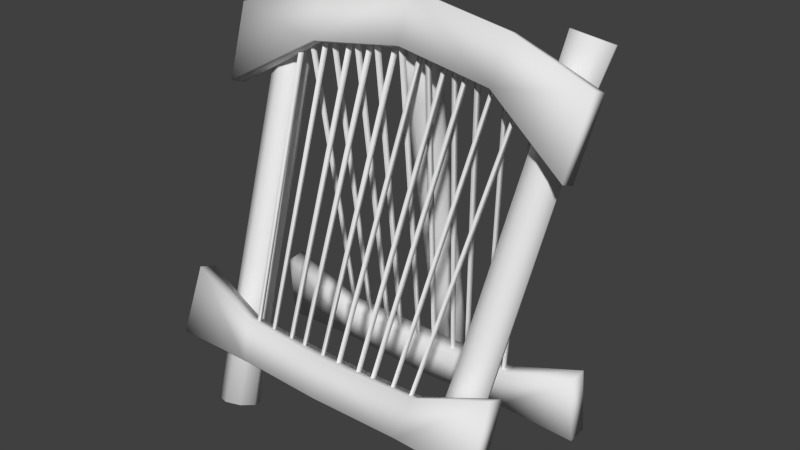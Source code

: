 # Source: spining-machine1.blend  (saved by Blender 2.73.0; exported with 4.5.12 LTS)
import bpy
from mathutils import Matrix  # noqa: F401  (used for matrix-valued properties, if any)

bpy.ops.wm.read_factory_settings(use_empty=True)
scene = bpy.context.scene
scene.name = 'Scene'

# ---- collections
col_collection_1 = bpy.data.collections.new('Collection 1'); scene.collection.children.link(col_collection_1)

# ---- materials (node trees are filled in below, after node groups)
mat_material = bpy.data.materials.new('Material')
mat_material.alpha_threshold = 0.0
mat_material.use_transparent_shadow = False
mat_material.roughness = 0.5

# ---- material node trees

# ---- world
world_world = bpy.data.worlds.new('World'); scene.world = world_world
world_world.color = (0.05088, 0.05088, 0.05088)
world_world.use_sun_shadow = False
world_world.sun_shadow_jitter_overblur = 0.0
world_world.cycles.sampling_method = 'MANUAL'
world_world.cycles.sample_map_resolution = 256

# ---- meshes
me_cube_001 = bpy.data.meshes.new('Cube.001')
me_cube_001.from_pydata([(-0.4951, -0.1654, -0.01369), (-0.5535, -0.19, -0.0102), (-0.5777, -0.2454, 0.008854), (-0.5535, -0.299, 0.03231), (-0.4951, -0.3195, 0.04643), (-0.4367, -0.2949, 0.04294), (-0.4125, -0.2395, 0.02389), (-0.4367, -0.1859, 0.0004298), (-0.5432, 0.008101, 0.4548), (-0.5953, -0.01454, 0.4565), (-0.6169, -0.06439, 0.473), (-0.5953, -0.1122, 0.4946), (-0.5432, -0.1301, 0.5086), (-0.491, -0.1074, 0.5069), (-0.4694, -0.05757, 0.4905), (-0.491, -0.00972, 0.4688), (-0.6185, 0.3547, 1.343), (-0.6706, 0.332, 1.345), (-0.6922, 0.2822, 1.362), (-0.6706, 0.2343, 1.383), (-0.6185, 0.2165, 1.397), (-0.5663, 0.2391, 1.396), (-0.5447, 0.289, 1.379), (-0.5663, 0.3368, 1.357), (-0.6517, 0.4693, 1.603), (-0.7126, 0.4428, 1.605), (-0.7378, 0.3846, 1.624), (-0.7126, 0.3288, 1.65), (-0.6517, 0.3079, 1.666), (-0.5908, 0.3344, 1.664), (-0.5655, 0.3926, 1.645), (-0.5908, 0.4485, 1.62), (-0.4067, 0.1607, 1.463), (-0.4067, 0.2145, 1.442), (-0.428, 0.2322, 1.646), (-0.428, 0.286, 1.625), (-0.7881, 0.249, 1.512), (-0.7881, 0.1829, 1.538), (-0.7634, 0.1367, 1.224), (-0.7634, 0.07053, 1.25), (-0.3841, -0.3018, 0.289), (-0.3841, -0.2397, 0.2647), (-0.4105, -0.2433, 0.4389), (-0.4105, -0.1812, 0.4147), (-0.7134, -0.1327, 0.5182), (-0.7134, -0.209, 0.548), (-0.7188, -0.2339, 0.2586), (-0.7188, -0.3102, 0.2884), (-0.1994, -0.2601, 0.3336), (-0.2082, -0.2453, 0.3211), (-0.1906, -0.2408, 0.3328), (-0.2753, 0.2532, 1.583), (-0.2861, 0.2714, 1.568), (-0.2644, 0.277, 1.582), (-0.1322, -0.2633, 0.3253), (-0.1411, -0.2485, 0.3129), (-0.1233, -0.2441, 0.3243), (-0.1762, 0.2493, 1.573), (-0.1872, 0.2676, 1.558), (-0.1653, 0.2731, 1.572), (-0.03783, -0.2633, 0.3253), (-0.04669, -0.2485, 0.3129), (-0.02897, -0.2441, 0.3243), (-0.05985, 0.2493, 1.573), (-0.07078, 0.2676, 1.558), (-0.04893, 0.2731, 1.572), (-0.2947, -0.2412, 0.3791), (-0.3027, -0.2277, 0.3678), (-0.2867, -0.2236, 0.3783), (-0.3905, 0.2324, 1.526), (-0.4003, 0.249, 1.512), (-0.3806, 0.2541, 1.525), (-0.3763, -0.2405, 0.3807), (-0.3842, -0.2272, 0.3691), (-0.3685, -0.2229, 0.3801), (-0.5089, 0.2318, 1.525), (-0.5185, 0.2483, 1.51), (-0.4992, 0.2536, 1.524), (0.4951, -0.1654, -0.01369), (0.5535, -0.19, -0.0102), (0.5777, -0.2454, 0.008854), (0.5535, -0.299, 0.03231), (0.4951, -0.3195, 0.04643), (0.4367, -0.2949, 0.04294), (0.4125, -0.2395, 0.02389), (0.4367, -0.1859, 0.0004298), (0.5432, 0.008101, 0.4548), (0.5953, -0.01454, 0.4565), (0.6169, -0.06439, 0.473), (0.5953, -0.1122, 0.4946), (0.5432, -0.1301, 0.5086), (0.491, -0.1074, 0.5069), (0.4694, -0.05757, 0.4905), (0.491, -0.00972, 0.4688), (0.6185, 0.3547, 1.343), (0.6706, 0.332, 1.345), (0.6922, 0.2822, 1.362), (0.6706, 0.2343, 1.383), (0.6185, 0.2165, 1.397), (0.5663, 0.2391, 1.396), (0.5447, 0.289, 1.379), (0.5663, 0.3368, 1.357), (0.6517, 0.4693, 1.603), (0.7126, 0.4428, 1.605), (0.7378, 0.3846, 1.624), (0.7126, 0.3288, 1.65), (0.6517, 0.3079, 1.666), (0.5908, 0.3344, 1.664), (0.5655, 0.3926, 1.645), (0.5908, 0.4485, 1.62), (0.4067, 0.1607, 1.463), (0.4067, 0.2145, 1.442), (0.0, 0.2481, 1.494), (0.0, 0.1714, 1.524), (0.428, 0.2322, 1.646), (0.428, 0.286, 1.625), (0.0, 0.3206, 1.68), (0.0, 0.2439, 1.71), (0.7881, 0.249, 1.512), (0.7881, 0.1829, 1.538), (0.7634, 0.1367, 1.224), (0.7634, 0.07053, 1.25), (0.3841, -0.3018, 0.289), (0.3841, -0.2397, 0.2647), (0.0, -0.2272, 0.2578), (0.0, -0.3157, 0.2923), (0.4105, -0.2433, 0.4389), (0.4105, -0.1812, 0.4147), (0.0, -0.1732, 0.3963), (0.0, -0.2617, 0.4308), (0.7134, -0.1327, 0.5182), (0.7134, -0.209, 0.548), (0.7188, -0.2339, 0.2586), (0.7188, -0.3102, 0.2884), (0.1994, -0.2601, 0.3336), (0.2082, -0.2453, 0.3211), (0.1906, -0.2408, 0.3328), (0.2753, 0.2532, 1.583), (0.2861, 0.2714, 1.568), (0.2644, 0.277, 1.582), (0.1322, -0.2633, 0.3253), (0.1411, -0.2485, 0.3129), (0.1233, -0.2441, 0.3243), (0.1762, 0.2493, 1.573), (0.1872, 0.2676, 1.558), (0.1653, 0.2731, 1.572), (0.03783, -0.2633, 0.3253), (0.04669, -0.2485, 0.3129), (0.02897, -0.2441, 0.3243), (0.05985, 0.2493, 1.573), (0.07078, 0.2676, 1.558), (0.04893, 0.2731, 1.572), (0.2947, -0.2412, 0.3791), (0.3027, -0.2277, 0.3678), (0.2867, -0.2236, 0.3783), (0.3905, 0.2324, 1.526), (0.4003, 0.249, 1.512), (0.3806, 0.2541, 1.525), (0.3763, -0.2405, 0.3807), (0.3842, -0.2272, 0.3691), (0.3685, -0.2229, 0.3801), (0.5089, 0.2318, 1.525), (0.5185, 0.2483, 1.51), (0.4992, 0.2536, 1.524), (-0.1124, 0.6195, -0.06608), (-0.09008, 0.565, -0.07819), (-0.03486, 0.542, -0.08406), (0.02087, 0.5641, -0.08026), (0.04447, 0.6184, -0.06901), (0.02212, 0.6729, -0.05691), (-0.0331, 0.6959, -0.05104), (-0.08883, 0.6738, -0.05483), (-0.09633, 0.5202, 0.3992), (-0.07632, 0.4716, 0.3869), (-0.02684, 0.4512, 0.381), (0.02312, 0.4709, 0.385), (0.0443, 0.5191, 0.3965), (0.02428, 0.5677, 0.4088), (-0.02519, 0.5882, 0.4147), (-0.07515, 0.5685, 0.4107), (-0.08097, 0.3461, 1.29), (-0.06096, 0.2975, 1.277), (-0.01148, 0.2771, 1.272), (0.03848, 0.2968, 1.276), (0.05965, 0.3451, 1.287), (0.03964, 0.3937, 1.299), (-0.009836, 0.4141, 1.305), (-0.0598, 0.3944, 1.301), (-0.0883, 0.2835, 1.554), (-0.06493, 0.2404, 1.514), (-0.007155, 0.2226, 1.497), (0.05118, 0.2406, 1.512), (0.07591, 0.2839, 1.55), (0.05255, 0.327, 1.59), (-0.005229, 0.3448, 1.607), (-0.06357, 0.3267, 1.592), (-0.3374, 0.2734, 0.1318), (-0.3374, 0.3397, 0.1378), (-0.3637, 0.259, 0.2921), (-0.3637, 0.3253, 0.2981), (-0.6667, 0.3227, 0.4124), (-0.6667, 0.2412, 0.4051), (-0.6721, 0.3476, 0.1349), (-0.6721, 0.2661, 0.1276), (-0.1526, 0.2908, 0.1903), (-0.1614, 0.3096, 0.1858), (-0.1439, 0.3085, 0.1982), (-0.2285, 0.1942, 1.538), (-0.2394, 0.2173, 1.532), (-0.2177, 0.216, 1.548), (-0.08547, 0.2916, 0.1814), (-0.09433, 0.3104, 0.177), (-0.07661, 0.3093, 0.1892), (-0.1295, 0.1952, 1.527), (-0.1404, 0.2183, 1.522), (-0.1186, 0.2169, 1.537), (0.008906, 0.2916, 0.1814), (4.53e-05, 0.3104, 0.177), (0.01777, 0.3093, 0.1892), (-0.01312, 0.1952, 1.527), (-0.02404, 0.2183, 1.522), (-0.002192, 0.2169, 1.537), (-0.248, 0.2875, 0.2395), (-0.2559, 0.3046, 0.2353), (-0.24, 0.3036, 0.2466), (-0.3438, 0.201, 1.478), (-0.3536, 0.222, 1.472), (-0.3339, 0.2208, 1.486), (-0.3296, 0.2874, 0.2412), (-0.3374, 0.3045, 0.2368), (-0.3218, 0.3034, 0.2486), (-0.4621, 0.2011, 1.476), (-0.4718, 0.2222, 1.47), (-0.4525, 0.2209, 1.485), (0.4308, 0.2734, 0.1318), (0.4308, 0.3397, 0.1378), (0.04673, 0.354, 0.1371), (0.04673, 0.2594, 0.1286), (0.4572, 0.259, 0.2921), (0.4572, 0.3253, 0.2981), (0.04673, 0.3408, 0.2852), (0.04673, 0.2461, 0.2767), (0.7601, 0.3227, 0.4124), (0.7601, 0.2412, 0.4051), (0.7655, 0.3476, 0.1349), (0.7655, 0.2661, 0.1276), (0.2461, 0.2908, 0.1903), (0.2549, 0.3096, 0.1858), (0.2373, 0.3085, 0.1982), (0.322, 0.1942, 1.538), (0.3328, 0.2173, 1.532), (0.3112, 0.216, 1.548), (0.1789, 0.2916, 0.1814), (0.1878, 0.3104, 0.177), (0.1701, 0.3093, 0.1892), (0.223, 0.1952, 1.527), (0.2339, 0.2183, 1.522), (0.212, 0.2169, 1.537), (0.08456, 0.2916, 0.1814), (0.09342, 0.3104, 0.177), (0.0757, 0.3093, 0.1892), (0.1066, 0.1952, 1.527), (0.1175, 0.2183, 1.522), (0.09566, 0.2169, 1.537), (0.3414, 0.2875, 0.2395), (0.3494, 0.3046, 0.2353), (0.3334, 0.3036, 0.2466), (0.4372, 0.201, 1.478), (0.4471, 0.222, 1.472), (0.4274, 0.2208, 1.486), (0.4231, 0.2874, 0.2412), (0.4309, 0.3045, 0.2368), (0.4152, 0.3034, 0.2486), (0.5556, 0.2011, 1.476), (0.5653, 0.2222, 1.47), (0.546, 0.2209, 1.485)], [], [(7, 0, 8, 15), (6, 7, 15, 14), (5, 6, 14, 13), (4, 5, 13, 12), (3, 4, 12, 11), (2, 3, 11, 10), (1, 2, 10, 9), (0, 1, 9, 8), (15, 8, 16, 23), (14, 15, 23, 22), (13, 14, 22, 21), (12, 13, 21, 20), (11, 12, 20, 19), (10, 11, 19, 18), (9, 10, 18, 17), (8, 9, 17, 16), (23, 16, 24, 31), (22, 23, 31, 30), (21, 22, 30, 29), (20, 21, 29, 28), (19, 20, 28, 27), (18, 19, 27, 26), (17, 18, 26, 25), (16, 17, 25, 24), (25, 26, 27, 28, 29, 30, 31, 24), (1, 0, 7, 6, 5, 4, 3, 2), (34, 35, 36, 37), (35, 116, 112, 33), (117, 34, 32, 113), (32, 33, 112, 113), (117, 116, 35, 34), (35, 33, 38, 36), (33, 32, 39, 38), (32, 34, 37, 39), (42, 43, 44, 45), (43, 128, 124, 41), (129, 42, 40, 125), (40, 41, 124, 125), (129, 128, 43, 42), (43, 41, 46, 44), (41, 40, 47, 46), (40, 42, 45, 47), (36, 38, 39, 37), (44, 46, 47, 45), (51, 52, 49, 48), (52, 53, 50, 49), (53, 51, 48, 50), (57, 58, 55, 54), (58, 59, 56, 55), (59, 57, 54, 56), (63, 64, 61, 60), (64, 65, 62, 61), (65, 63, 60, 62), (69, 70, 67, 66), (70, 71, 68, 67), (71, 69, 66, 68), (75, 76, 73, 72), (76, 77, 74, 73), (77, 75, 72, 74), (85, 93, 86, 78), (84, 92, 93, 85), (83, 91, 92, 84), (82, 90, 91, 83), (81, 89, 90, 82), (80, 88, 89, 81), (79, 87, 88, 80), (78, 86, 87, 79), (93, 101, 94, 86), (92, 100, 101, 93), (91, 99, 100, 92), (90, 98, 99, 91), (89, 97, 98, 90), (88, 96, 97, 89), (87, 95, 96, 88), (86, 94, 95, 87), (101, 109, 102, 94), (100, 108, 109, 101), (99, 107, 108, 100), (98, 106, 107, 99), (97, 105, 106, 98), (96, 104, 105, 97), (95, 103, 104, 96), (94, 102, 103, 95), (103, 102, 109, 108, 107, 106, 105, 104), (79, 80, 81, 82, 83, 84, 85, 78), (114, 119, 118, 115), (115, 111, 112, 116), (117, 113, 110, 114), (110, 113, 112, 111), (117, 114, 115, 116), (115, 118, 120, 111), (111, 120, 121, 110), (110, 121, 119, 114), (126, 131, 130, 127), (127, 123, 124, 128), (129, 125, 122, 126), (122, 125, 124, 123), (129, 126, 127, 128), (127, 130, 132, 123), (123, 132, 133, 122), (122, 133, 131, 126), (118, 119, 121, 120), (130, 131, 133, 132), (137, 134, 135, 138), (138, 135, 136, 139), (139, 136, 134, 137), (143, 140, 141, 144), (144, 141, 142, 145), (145, 142, 140, 143), (149, 146, 147, 150), (150, 147, 148, 151), (151, 148, 146, 149), (155, 152, 153, 156), (156, 153, 154, 157), (157, 154, 152, 155), (161, 158, 159, 162), (162, 159, 160, 163), (163, 160, 158, 161), (171, 164, 172, 179), (170, 171, 179, 178), (169, 170, 178, 177), (168, 169, 177, 176), (167, 168, 176, 175), (166, 167, 175, 174), (165, 166, 174, 173), (164, 165, 173, 172), (179, 172, 180, 187), (178, 179, 187, 186), (177, 178, 186, 185), (176, 177, 185, 184), (175, 176, 184, 183), (174, 175, 183, 182), (173, 174, 182, 181), (172, 173, 181, 180), (187, 180, 188, 195), (186, 187, 195, 194), (185, 186, 194, 193), (184, 185, 193, 192), (183, 184, 192, 191), (182, 183, 191, 190), (181, 182, 190, 189), (180, 181, 189, 188), (189, 190, 191, 192, 193, 194, 195, 188), (165, 164, 171, 170, 169, 168, 167, 166), (198, 199, 200, 201), (199, 240, 236, 197), (241, 198, 196, 237), (196, 197, 236, 237), (241, 240, 199, 198), (199, 197, 202, 200), (197, 196, 203, 202), (196, 198, 201, 203), (200, 202, 203, 201), (207, 208, 205, 204), (208, 209, 206, 205), (209, 207, 204, 206), (213, 214, 211, 210), (214, 215, 212, 211), (215, 213, 210, 212), (219, 220, 217, 216), (220, 221, 218, 217), (221, 219, 216, 218), (225, 226, 223, 222), (226, 227, 224, 223), (227, 225, 222, 224), (231, 232, 229, 228), (232, 233, 230, 229), (233, 231, 228, 230), (238, 243, 242, 239), (239, 235, 236, 240), (241, 237, 234, 238), (234, 237, 236, 235), (241, 238, 239, 240), (239, 242, 244, 235), (235, 244, 245, 234), (234, 245, 243, 238), (242, 243, 245, 244), (249, 246, 247, 250), (250, 247, 248, 251), (251, 248, 246, 249), (255, 252, 253, 256), (256, 253, 254, 257), (257, 254, 252, 255), (261, 258, 259, 262), (262, 259, 260, 263), (263, 260, 258, 261), (267, 264, 265, 268), (268, 265, 266, 269), (269, 266, 264, 267), (273, 270, 271, 274), (274, 271, 272, 275), (275, 272, 270, 273)])
me_cube_001.polygons.foreach_set('use_smooth', [True] * 192)
_uv = me_cube_001.uv_layers.new(name='UVMap')
_uv.uv.foreach_set('vector', [0.1739, 0.02264, 0.2095, 0.0219, 0.2078, 0.2954, 0.1784, 0.2968, 0.1472, 0.02361, 0.1739, 0.02264, 0.1784, 0.2968, 0.149, 0.2977, 0.1204, 0.02269, 0.1472, 0.02361, 0.149, 0.2977, 0.1197, 0.2969, 0.0885, 0.02257, 0.1204, 0.02269, 0.1197, 0.2969, 0.09029, 0.2957, 0.05662, 0.02192, 0.0885, 0.02257, 0.09029, 0.2957, 0.06101, 0.2942, 0.02095, 0.02164, 0.05662, 0.02192, 0.06101, 0.2942, 0.03163, 0.2936, 0.2452, 0.02164, 0.2809, 0.02189, 0.2665, 0.2938, 0.2371, 0.2941, 0.2095, 0.0219, 0.2452, 0.02164, 0.2371, 0.2941, 0.2078, 0.2954, 0.1784, 0.2968, 0.2078, 0.2954, 0.208, 0.8204, 0.1784, 0.8219, 0.149, 0.2977, 0.1784, 0.2968, 0.1784, 0.8219, 0.1488, 0.8224, 0.1197, 0.2969, 0.149, 0.2977, 0.1488, 0.8224, 0.1191, 0.8218, 0.09029, 0.2957, 0.1197, 0.2969, 0.1191, 0.8218, 0.08949, 0.8203, 0.06101, 0.2942, 0.09029, 0.2957, 0.08949, 0.8203, 0.0599, 0.8183, 0.03163, 0.2936, 0.06101, 0.2942, 0.0599, 0.8183, 0.03053, 0.8164, 0.2371, 0.2941, 0.2665, 0.2938, 0.267, 0.8165, 0.2376, 0.8184, 0.2078, 0.2954, 0.2371, 0.2941, 0.2376, 0.8184, 0.208, 0.8204, 0.1784, 0.8219, 0.208, 0.8204, 0.2164, 0.9758, 0.1825, 0.9776, 0.1488, 0.8224, 0.1784, 0.8219, 0.1825, 0.9776, 0.1487, 0.9783, 0.1191, 0.8218, 0.1488, 0.8224, 0.1487, 0.9783, 0.1148, 0.9776, 0.08949, 0.8203, 0.1191, 0.8218, 0.1148, 0.9776, 0.08096, 0.9757, 0.0599, 0.8183, 0.08949, 0.8203, 0.08096, 0.9757, 0.04728, 0.9728, 0.03053, 0.8164, 0.0599, 0.8183, 0.04728, 0.9728, 0.01384, 0.9691, 0.2376, 0.8184, 0.267, 0.8165, 0.2835, 0.9693, 0.25, 0.9729, 0.208, 0.8204, 0.2376, 0.8184, 0.25, 0.9729, 0.2164, 0.9758, 0.4536, 0.9828, 0.3682, 0.983, 0.3079, 0.9227, 0.3079, 0.8372, 0.3682, 0.7766, 0.4536, 0.7764, 0.5139, 0.8368, 0.5139, 0.9223, 0.5139, 0.8368, 0.5139, 0.9223, 0.4536, 0.9828, 0.3682, 0.983, 0.3079, 0.9227, 0.3079, 0.8372, 0.3682, 0.7766, 0.4536, 0.7764, 0.7239, 0.17, 0.7187, 0.1999, 0.5554, 0.1487, 0.5773, 0.1288, 0.3071, 0.5794, 0.3151, 0.7549, 0.3941, 0.7401, 0.3865, 0.5726, 0.9546, 0.1737, 0.7239, 0.17, 0.7259, 0.05954, 0.9416, 0.06903, 0.7259, 0.05954, 0.7264, 0.03198, 0.9418, 0.02646, 0.9416, 0.06903, 0.9546, 0.1737, 0.9526, 0.2172, 0.7187, 0.1999, 0.7239, 0.17, 0.3071, 0.5794, 0.3865, 0.5726, 0.4503, 0.4139, 0.3262, 0.428, 0.7264, 0.03198, 0.7259, 0.05954, 0.5697, 0.05569, 0.5357, 0.02646, 0.7259, 0.05954, 0.7239, 0.17, 0.5773, 0.1288, 0.5697, 0.05569, 0.4469, 0.2382, 0.4839, 0.2402, 0.463, 0.3844, 0.4395, 0.3578, 0.4719, 0.6362, 0.4795, 0.4709, 0.5394, 0.4716, 0.5368, 0.6264, 0.4392, 0.01754, 0.4469, 0.2382, 0.3603, 0.2228, 0.3588, 0.01951, 0.3603, 0.2228, 0.3278, 0.2256, 0.3084, 0.02244, 0.3588, 0.01951, 0.4392, 0.01754, 0.4886, 0.01684, 0.4839, 0.2402, 0.4469, 0.2382, 0.4719, 0.6362, 0.5368, 0.6264, 0.5366, 0.7611, 0.4245, 0.7576, 0.3278, 0.2256, 0.3603, 0.2228, 0.3785, 0.3473, 0.3476, 0.3807, 0.3603, 0.2228, 0.4469, 0.2382, 0.4395, 0.3578, 0.3785, 0.3473, 0.5554, 0.1487, 0.5357, 0.02646, 0.5697, 0.05569, 0.5773, 0.1288, 0.463, 0.3844, 0.3476, 0.3807, 0.3785, 0.3473, 0.4395, 0.3578, 0.9846, 0.3434, 0.9785, 0.3434, 0.9785, 0.01794, 0.9846, 0.01794, 0.9785, 0.3434, 0.9729, 0.3434, 0.9729, 0.01794, 0.9785, 0.01794, 0.9729, 0.3434, 0.9668, 0.3434, 0.9668, 0.01794, 0.9729, 0.01794, 0.9846, 0.3434, 0.9785, 0.3434, 0.9785, 0.01794, 0.9846, 0.01794, 0.9785, 0.3434, 0.9729, 0.3434, 0.9729, 0.01794, 0.9785, 0.01794, 0.9729, 0.3434, 0.9668, 0.3434, 0.9668, 0.01794, 0.9729, 0.01794, 0.9846, 0.3434, 0.9785, 0.3434, 0.9785, 0.01794, 0.9846, 0.01794, 0.9785, 0.3434, 0.9729, 0.3434, 0.9729, 0.01794, 0.9785, 0.01794, 0.9729, 0.3434, 0.9668, 0.3434, 0.9668, 0.01794, 0.9729, 0.01794, 0.9846, 0.3434, 0.9785, 0.3434, 0.9785, 0.01794, 0.9846, 0.01794, 0.9785, 0.3434, 0.9729, 0.3434, 0.9729, 0.01794, 0.9785, 0.01794, 0.9729, 0.3434, 0.9668, 0.3434, 0.9668, 0.01794, 0.9729, 0.01794, 0.9846, 0.3434, 0.9785, 0.3434, 0.9785, 0.01794, 0.9846, 0.01794, 0.9785, 0.3434, 0.9729, 0.3434, 0.9729, 0.01794, 0.9785, 0.01794, 0.9729, 0.3434, 0.9668, 0.3434, 0.9668, 0.01794, 0.9729, 0.01794, 0.1739, 0.02264, 0.1784, 0.2968, 0.2078, 0.2954, 0.2095, 0.0219, 0.1472, 0.02361, 0.149, 0.2977, 0.1784, 0.2968, 0.1739, 0.02264, 0.1204, 0.02269, 0.1197, 0.2969, 0.149, 0.2977, 0.1472, 0.02361, 0.0885, 0.02257, 0.09029, 0.2957, 0.1197, 0.2969, 0.1204, 0.02269, 0.05662, 0.02192, 0.06101, 0.2942, 0.09029, 0.2957, 0.0885, 0.02257, 0.02095, 0.02164, 0.03163, 0.2936, 0.06101, 0.2942, 0.05662, 0.02192, 0.2452, 0.02164, 0.2371, 0.2941, 0.2665, 0.2938, 0.2809, 0.02189, 0.2095, 0.0219, 0.2078, 0.2954, 0.2371, 0.2941, 0.2452, 0.02164, 0.1784, 0.2968, 0.1784, 0.8219, 0.208, 0.8204, 0.2078, 0.2954, 0.149, 0.2977, 0.1488, 0.8224, 0.1784, 0.8219, 0.1784, 0.2968, 0.1197, 0.2969, 0.1191, 0.8218, 0.1488, 0.8224, 0.149, 0.2977, 0.09029, 0.2957, 0.08949, 0.8203, 0.1191, 0.8218, 0.1197, 0.2969, 0.06101, 0.2942, 0.0599, 0.8183, 0.08949, 0.8203, 0.09029, 0.2957, 0.03163, 0.2936, 0.03053, 0.8164, 0.0599, 0.8183, 0.06101, 0.2942, 0.2371, 0.2941, 0.2376, 0.8184, 0.267, 0.8165, 0.2665, 0.2938, 0.2078, 0.2954, 0.208, 0.8204, 0.2376, 0.8184, 0.2371, 0.2941, 0.1784, 0.8219, 0.1825, 0.9776, 0.2164, 0.9758, 0.208, 0.8204, 0.1488, 0.8224, 0.1487, 0.9783, 0.1825, 0.9776, 0.1784, 0.8219, 0.1191, 0.8218, 0.1148, 0.9776, 0.1487, 0.9783, 0.1488, 0.8224, 0.08949, 0.8203, 0.08096, 0.9757, 0.1148, 0.9776, 0.1191, 0.8218, 0.0599, 0.8183, 0.04728, 0.9728, 0.08096, 0.9757, 0.08949, 0.8203, 0.03053, 0.8164, 0.01384, 0.9691, 0.04728, 0.9728, 0.0599, 0.8183, 0.2376, 0.8184, 0.25, 0.9729, 0.2835, 0.9693, 0.267, 0.8165, 0.208, 0.8204, 0.2164, 0.9758, 0.25, 0.9729, 0.2376, 0.8184, 0.4536, 0.9828, 0.5139, 0.9223, 0.5139, 0.8368, 0.4536, 0.7764, 0.3682, 0.7766, 0.3079, 0.8372, 0.3079, 0.9227, 0.3682, 0.983, 0.5139, 0.8368, 0.4536, 0.7764, 0.3682, 0.7766, 0.3079, 0.8372, 0.3079, 0.9227, 0.3682, 0.983, 0.4536, 0.9828, 0.5139, 0.9223, 0.7239, 0.17, 0.5773, 0.1288, 0.5554, 0.1487, 0.7187, 0.1999, 0.3071, 0.5794, 0.3865, 0.5726, 0.3941, 0.7401, 0.3151, 0.7549, 0.9546, 0.1737, 0.9416, 0.06903, 0.7259, 0.05954, 0.7239, 0.17, 0.7259, 0.05954, 0.9416, 0.06903, 0.9418, 0.02646, 0.7264, 0.03198, 0.9546, 0.1737, 0.7239, 0.17, 0.7187, 0.1999, 0.9526, 0.2172, 0.3071, 0.5794, 0.3262, 0.428, 0.4503, 0.4139, 0.3865, 0.5726, 0.7264, 0.03198, 0.5357, 0.02646, 0.5697, 0.05569, 0.7259, 0.05954, 0.7259, 0.05954, 0.5697, 0.05569, 0.5773, 0.1288, 0.7239, 0.17, 0.4469, 0.2382, 0.4395, 0.3578, 0.463, 0.3844, 0.4839, 0.2402, 0.4719, 0.6362, 0.5368, 0.6264, 0.5394, 0.4716, 0.4795, 0.4709, 0.4392, 0.01754, 0.3588, 0.01951, 0.3603, 0.2228, 0.4469, 0.2382, 0.3603, 0.2228, 0.3588, 0.01951, 0.3084, 0.02244, 0.3278, 0.2256, 0.4392, 0.01754, 0.4469, 0.2382, 0.4839, 0.2402, 0.4886, 0.01684, 0.4719, 0.6362, 0.4245, 0.7576, 0.5366, 0.7611, 0.5368, 0.6264, 0.3278, 0.2256, 0.3476, 0.3807, 0.3785, 0.3473, 0.3603, 0.2228, 0.3603, 0.2228, 0.3785, 0.3473, 0.4395, 0.3578, 0.4469, 0.2382, 0.5554, 0.1487, 0.5773, 0.1288, 0.5697, 0.05569, 0.5357, 0.02646, 0.463, 0.3844, 0.4395, 0.3578, 0.3785, 0.3473, 0.3476, 0.3807, 0.9846, 0.3434, 0.9846, 0.01794, 0.9785, 0.01794, 0.9785, 0.3434, 0.9785, 0.3434, 0.9785, 0.01794, 0.9729, 0.01794, 0.9729, 0.3434, 0.9729, 0.3434, 0.9729, 0.01794, 0.9668, 0.01794, 0.9668, 0.3434, 0.9846, 0.3434, 0.9846, 0.01794, 0.9785, 0.01794, 0.9785, 0.3434, 0.9785, 0.3434, 0.9785, 0.01794, 0.9729, 0.01794, 0.9729, 0.3434, 0.9729, 0.3434, 0.9729, 0.01794, 0.9668, 0.01794, 0.9668, 0.3434, 0.9846, 0.3434, 0.9846, 0.01794, 0.9785, 0.01794, 0.9785, 0.3434, 0.9785, 0.3434, 0.9785, 0.01794, 0.9729, 0.01794, 0.9729, 0.3434, 0.9729, 0.3434, 0.9729, 0.01794, 0.9668, 0.01794, 0.9668, 0.3434, 0.9846, 0.3434, 0.9846, 0.01794, 0.9785, 0.01794, 0.9785, 0.3434, 0.9785, 0.3434, 0.9785, 0.01794, 0.9729, 0.01794, 0.9729, 0.3434, 0.9729, 0.3434, 0.9729, 0.01794, 0.9668, 0.01794, 0.9668, 0.3434, 0.9846, 0.3434, 0.9846, 0.01794, 0.9785, 0.01794, 0.9785, 0.3434, 0.9785, 0.3434, 0.9785, 0.01794, 0.9729, 0.01794, 0.9729, 0.3434, 0.9729, 0.3434, 0.9729, 0.01794, 0.9668, 0.01794, 0.9668, 0.3434, 0.1739, 0.02264, 0.2095, 0.0219, 0.2078, 0.2954, 0.1784, 0.2968, 0.1472, 0.02361, 0.1739, 0.02264, 0.1784, 0.2968, 0.149, 0.2977, 0.1204, 0.02269, 0.1472, 0.02361, 0.149, 0.2977, 0.1197, 0.2969, 0.0885, 0.02257, 0.1204, 0.02269, 0.1197, 0.2969, 0.09029, 0.2957, 0.05662, 0.02192, 0.0885, 0.02257, 0.09029, 0.2957, 0.06101, 0.2942, 0.02095, 0.02164, 0.05662, 0.02192, 0.06101, 0.2942, 0.03163, 0.2936, 0.2452, 0.02164, 0.2809, 0.02189, 0.2665, 0.2938, 0.2371, 0.2941, 0.2095, 0.0219, 0.2452, 0.02164, 0.2371, 0.2941, 0.2078, 0.2954, 0.1784, 0.2968, 0.2078, 0.2954, 0.208, 0.8204, 0.1784, 0.8219, 0.149, 0.2977, 0.1784, 0.2968, 0.1784, 0.8219, 0.1488, 0.8224, 0.1197, 0.2969, 0.149, 0.2977, 0.1488, 0.8224, 0.1191, 0.8218, 0.09029, 0.2957, 0.1197, 0.2969, 0.1191, 0.8218, 0.08949, 0.8203, 0.06101, 0.2942, 0.09029, 0.2957, 0.08949, 0.8203, 0.0599, 0.8183, 0.03163, 0.2936, 0.06101, 0.2942, 0.0599, 0.8183, 0.03053, 0.8164, 0.2371, 0.2941, 0.2665, 0.2938, 0.267, 0.8165, 0.2376, 0.8184, 0.2078, 0.2954, 0.2371, 0.2941, 0.2376, 0.8184, 0.208, 0.8204, 0.1784, 0.8219, 0.208, 0.8204, 0.2164, 0.9758, 0.1825, 0.9776, 0.1488, 0.8224, 0.1784, 0.8219, 0.1825, 0.9776, 0.1487, 0.9783, 0.1191, 0.8218, 0.1488, 0.8224, 0.1487, 0.9783, 0.1148, 0.9776, 0.08949, 0.8203, 0.1191, 0.8218, 0.1148, 0.9776, 0.08096, 0.9757, 0.0599, 0.8183, 0.08949, 0.8203, 0.08096, 0.9757, 0.04728, 0.9728, 0.03053, 0.8164, 0.0599, 0.8183, 0.04728, 0.9728, 0.01384, 0.9691, 0.2376, 0.8184, 0.267, 0.8165, 0.2835, 0.9693, 0.25, 0.9729, 0.208, 0.8204, 0.2376, 0.8184, 0.25, 0.9729, 0.2164, 0.9758, 0.4536, 0.9828, 0.3682, 0.983, 0.3079, 0.9227, 0.3079, 0.8372, 0.3682, 0.7766, 0.4536, 0.7764, 0.5139, 0.8368, 0.5139, 0.9223, 0.5139, 0.8368, 0.5139, 0.9223, 0.4536, 0.9828, 0.3682, 0.983, 0.3079, 0.9227, 0.3079, 0.8372, 0.3682, 0.7766, 0.4536, 0.7764, 0.4469, 0.2382, 0.4839, 0.2402, 0.463, 0.3844, 0.4395, 0.3578, 0.4719, 0.6362, 0.4795, 0.4709, 0.5394, 0.4716, 0.5368, 0.6264, 0.4392, 0.01754, 0.4469, 0.2382, 0.3603, 0.2228, 0.3588, 0.01951, 0.3603, 0.2228, 0.3278, 0.2256, 0.3084, 0.02244, 0.3588, 0.01951, 0.4392, 0.01754, 0.4886, 0.01684, 0.4839, 0.2402, 0.4469, 0.2382, 0.4719, 0.6362, 0.5368, 0.6264, 0.5366, 0.7611, 0.4245, 0.7576, 0.3278, 0.2256, 0.3603, 0.2228, 0.3785, 0.3473, 0.3476, 0.3807, 0.3603, 0.2228, 0.4469, 0.2382, 0.4395, 0.3578, 0.3785, 0.3473, 0.463, 0.3844, 0.3476, 0.3807, 0.3785, 0.3473, 0.4395, 0.3578, 0.9846, 0.3434, 0.9785, 0.3434, 0.9785, 0.01794, 0.9846, 0.01794, 0.9785, 0.3434, 0.9729, 0.3434, 0.9729, 0.01794, 0.9785, 0.01794, 0.9729, 0.3434, 0.9668, 0.3434, 0.9668, 0.01794, 0.9729, 0.01794, 0.9846, 0.3434, 0.9785, 0.3434, 0.9785, 0.01794, 0.9846, 0.01794, 0.9785, 0.3434, 0.9729, 0.3434, 0.9729, 0.01794, 0.9785, 0.01794, 0.9729, 0.3434, 0.9668, 0.3434, 0.9668, 0.01794, 0.9729, 0.01794, 0.9846, 0.3434, 0.9785, 0.3434, 0.9785, 0.01794, 0.9846, 0.01794, 0.9785, 0.3434, 0.9729, 0.3434, 0.9729, 0.01794, 0.9785, 0.01794, 0.9729, 0.3434, 0.9668, 0.3434, 0.9668, 0.01794, 0.9729, 0.01794, 0.9846, 0.3434, 0.9785, 0.3434, 0.9785, 0.01794, 0.9846, 0.01794, 0.9785, 0.3434, 0.9729, 0.3434, 0.9729, 0.01794, 0.9785, 0.01794, 0.9729, 0.3434, 0.9668, 0.3434, 0.9668, 0.01794, 0.9729, 0.01794, 0.9846, 0.3434, 0.9785, 0.3434, 0.9785, 0.01794, 0.9846, 0.01794, 0.9785, 0.3434, 0.9729, 0.3434, 0.9729, 0.01794, 0.9785, 0.01794, 0.9729, 0.3434, 0.9668, 0.3434, 0.9668, 0.01794, 0.9729, 0.01794, 0.4469, 0.2382, 0.4395, 0.3578, 0.463, 0.3844, 0.4839, 0.2402, 0.4719, 0.6362, 0.5368, 0.6264, 0.5394, 0.4716, 0.4795, 0.4709, 0.4392, 0.01754, 0.3588, 0.01951, 0.3603, 0.2228, 0.4469, 0.2382, 0.3603, 0.2228, 0.3588, 0.01951, 0.3084, 0.02244, 0.3278, 0.2256, 0.4392, 0.01754, 0.4469, 0.2382, 0.4839, 0.2402, 0.4886, 0.01684, 0.4719, 0.6362, 0.4245, 0.7576, 0.5366, 0.7611, 0.5368, 0.6264, 0.3278, 0.2256, 0.3476, 0.3807, 0.3785, 0.3473, 0.3603, 0.2228, 0.3603, 0.2228, 0.3785, 0.3473, 0.4395, 0.3578, 0.4469, 0.2382, 0.463, 0.3844, 0.4395, 0.3578, 0.3785, 0.3473, 0.3476, 0.3807, 0.9846, 0.3434, 0.9846, 0.01794, 0.9785, 0.01794, 0.9785, 0.3434, 0.9785, 0.3434, 0.9785, 0.01794, 0.9729, 0.01794, 0.9729, 0.3434, 0.9729, 0.3434, 0.9729, 0.01794, 0.9668, 0.01794, 0.9668, 0.3434, 0.9846, 0.3434, 0.9846, 0.01794, 0.9785, 0.01794, 0.9785, 0.3434, 0.9785, 0.3434, 0.9785, 0.01794, 0.9729, 0.01794, 0.9729, 0.3434, 0.9729, 0.3434, 0.9729, 0.01794, 0.9668, 0.01794, 0.9668, 0.3434, 0.9846, 0.3434, 0.9846, 0.01794, 0.9785, 0.01794, 0.9785, 0.3434, 0.9785, 0.3434, 0.9785, 0.01794, 0.9729, 0.01794, 0.9729, 0.3434, 0.9729, 0.3434, 0.9729, 0.01794, 0.9668, 0.01794, 0.9668, 0.3434, 0.9846, 0.3434, 0.9846, 0.01794, 0.9785, 0.01794, 0.9785, 0.3434, 0.9785, 0.3434, 0.9785, 0.01794, 0.9729, 0.01794, 0.9729, 0.3434, 0.9729, 0.3434, 0.9729, 0.01794, 0.9668, 0.01794, 0.9668, 0.3434, 0.9846, 0.3434, 0.9846, 0.01794, 0.9785, 0.01794, 0.9785, 0.3434, 0.9785, 0.3434, 0.9785, 0.01794, 0.9729, 0.01794, 0.9729, 0.3434, 0.9729, 0.3434, 0.9729, 0.01794, 0.9668, 0.01794, 0.9668, 0.3434])
me_cube_001.materials.append(mat_material)
me_cube_001.use_remesh_preserve_volume = False
me_cube_001.use_remesh_preserve_attributes = False
me_cube_001.use_mirror_vertex_groups = False
me_cube_001.use_paint_bone_selection = False
me_cube_001.use_paint_mask = True
me_cube_001.update()

# ---- objects
ob_spining_machine = bpy.data.objects.new('spining machine', me_cube_001)

# ---- transforms, parenting, visibility, modifiers, constraints
ob_spining_machine.location = (0.0, 0.0, 0.0)
ob_spining_machine.lineart.crease_threshold = 0.0

# ---- collection membership
col_collection_1.objects.link(ob_spining_machine)

# ---- scene / render settings (as saved in the file)
scene.frame_start = 1; scene.frame_end = 250; scene.frame_set(7)
scene.render.engine = 'BLENDER_EEVEE_NEXT'
scene.render.resolution_percentage = 50
scene.render.dither_intensity = 0.0
scene.cycles.use_denoising = False
scene.cycles.samples = 10
scene.cycles.sampling_pattern = 'TABULATED_SOBOL'
scene.cycles.light_sampling_threshold = 0.0
scene.cycles.use_adaptive_sampling = False
scene.cycles.use_light_tree = False
scene.cycles.blur_glossy = 0.0
scene.cycles.pixel_filter_type = 'GAUSSIAN'
scene.cycles.sample_clamp_indirect = 0.0
scene.view_settings.view_transform = 'Standard'
bpy.context.view_layer.update()

# ---- added for rendering (the .blend has no active camera and no usable light): camera, sun
cam_auto = bpy.data.cameras.new('AutoCamera')
cam_auto.lens = 50.0
cam_auto.sensor_width = 36.0
cam_auto.clip_end = 1000.0
ob_auto_camera = bpy.data.objects.new('AutoCamera', cam_auto)
scene.collection.objects.link(ob_auto_camera)
ob_auto_camera.location = (2.40089, -2.6929, 2.73365)
ob_auto_camera.rotation_euler = (1.09748, -7.21219e-08, 0.694738)
scene.camera = ob_auto_camera
light_auto_sun = bpy.data.lights.new('AutoSun', 'SUN')
light_auto_sun.energy = 3.0
light_auto_sun.angle = 0.0523599
ob_auto_sun = bpy.data.objects.new('AutoSun', light_auto_sun)
scene.collection.objects.link(ob_auto_sun)
ob_auto_sun.rotation_euler = (0.872665, 0.174533, 0.523599)
bpy.context.view_layer.update()

